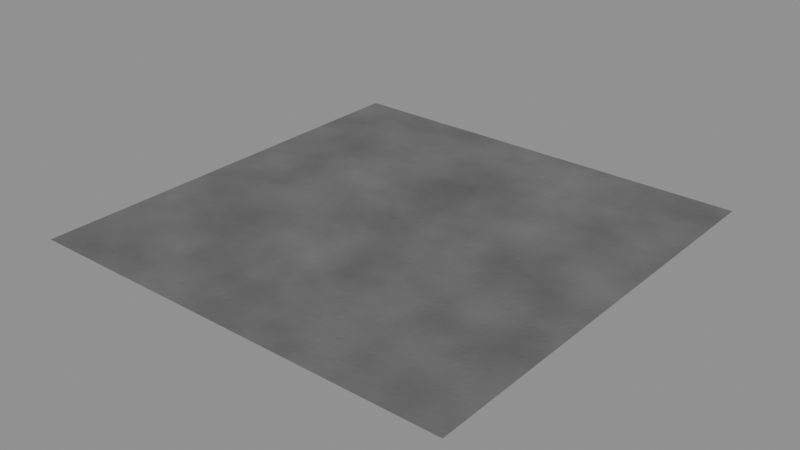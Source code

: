 # Source: Landing_regolith_node_material.blend  (saved by Blender 4.5.87; exported with 4.5.12 LTS)
import bpy
from mathutils import Matrix  # noqa: F401  (used for matrix-valued properties, if any)

bpy.ops.wm.read_factory_settings(use_empty=True)
scene = bpy.context.scene
scene.name = 'Scene'

# ---- images (referenced by path relative to the original .blend; pixels are not part of the script)
import os
ASSET_DIR = os.environ.get("B2B_ASSET_DIR", "")  # directory of the original .blend (textures are referenced by path, not embedded)
HERE = os.path.dirname(os.path.abspath(__file__))  # packed textures are extracted next to this script under _unpacked/

def load_image(name, relpath, width, height, colorspace="sRGB"):
    """Load a texture the original file referenced (path relative to the .blend, or extracted next to this script)."""
    p = next((c for c in (os.path.join(HERE, relpath), os.path.join(ASSET_DIR, relpath)) if relpath and os.path.exists(c)), "")
    if p:
        img = bpy.data.images.load(p, check_existing=True)
        img.name = name
    else:  # same state as the original file: an image datablock whose file is absent (Cycles renders it pink)
        img = bpy.data.images.new(name, width, height)
        img.source = "FILE"
        img.filepath = "//" + (relpath or name)
    img.colorspace_settings.name = colorspace
    return img
img_landing_node_color_png = load_image('landing-node-color.png', 'landing-node-color.png', 1024, 1024, 'sRGB')
img_landing_node_normal_png = load_image('landing-node-normal.png', 'landing-node-normal.png', 1024, 1024, 'Non-Color')

# ---- materials (node trees are filled in below, after node groups)
mat_landing_regolith___layered_noise_and_worn_crater_bump = bpy.data.materials.new('Landing regolith - layered noise and worn crater bump')

# ---- material node trees
mat_landing_regolith___layered_noise_and_worn_crater_bump.use_nodes = True; mat_landing_regolith___layered_noise_and_worn_crater_bump.node_tree.nodes.clear()
_N = mat_landing_regolith___layered_noise_and_worn_crater_bump.node_tree.nodes; _L = mat_landing_regolith___layered_noise_and_worn_crater_bump.node_tree.links
n0 = _N.new('ShaderNodeTexCoord'); n0.name = 'Texture Coordinate'; n0.location = (-1000, 0)
n0.label = 'Undisplaced surface coordinates'
n1 = _N.new('ShaderNodeMapping'); n1.name = 'Mapping'; n1.location = (-800, 0)
n1.label = '24 metre surface tile'
n2 = _N.new('ShaderNodeTexNoise'); n2.name = 'Noise Texture'; n2.location = (-600, 300)
n2.label = 'Broad regolith variation'
n2.inputs[3].default_value = 5.0
n3 = _N.new('ShaderNodeValToRGB'); n3.name = 'Color Ramp'; n3.location = (-350, 350)
n3.label = 'Dark lunar gray palette'
while len(n3.color_ramp.elements) > 1: n3.color_ramp.elements.remove(n3.color_ramp.elements[-1])
n3.color_ramp.elements[0].position = 0.0; n3.color_ramp.elements[0].color = (0.06, 0.06, 0.06, 1.0)
_e = n3.color_ramp.elements.new(1.0); _e.color = (0.22, 0.22, 0.22, 1.0)
n4 = _N.new('ShaderNodeTexVoronoi'); n4.name = 'Voronoi Texture'; n4.location = (-600, 0)
n4.label = 'Small illustrative crater cells'
n4.inputs[2].default_value = 35.0
n5 = _N.new('ShaderNodeFloatCurve'); n5.name = 'Float Curve'; n5.location = (-350, 0)
n5.label = 'Worn bowl and raised rim profile'
_c = n5.mapping.curves[0]
while len(_c.points) > 2: _c.points.remove(_c.points[-1])
_c.points[0].location = (0.0, 0.1); _c.points[0].handle_type = 'AUTO'
_c.points[1].location = (0.18, 0.12); _c.points[1].handle_type = 'AUTO'
_p = _c.points.new(0.32, 0.65); _p.handle_type = 'AUTO'
_p = _c.points.new(0.43, 0.5); _p.handle_type = 'AUTO'
_p = _c.points.new(1.0, 0.5); _p.handle_type = 'AUTO'
n5.mapping.update()
n6 = _N.new('ShaderNodeTexNoise'); n6.name = 'Noise Texture.001'; n6.location = (-600, -300)
n6.label = 'Fine settled dust'
n6.inputs[2].default_value = 420.0
n6.inputs[3].default_value = 3.0
n6.inputs[4].default_value = 0.7
n7 = _N.new('ShaderNodeBump'); n7.name = 'Bump'; n7.location = (-80, 0)
n7.label = 'Small crater normal detail only'
n7.inputs[0].default_value = 0.35
n7.inputs[1].default_value = 0.035
n8 = _N.new('ShaderNodeBump'); n8.name = 'Bump.001'; n8.location = (130, -100)
n8.label = 'Dust normal detail only'
n8.inputs[0].default_value = 0.3
n8.inputs[1].default_value = 0.008
n9 = _N.new('ShaderNodeBsdfPrincipled'); n9.name = 'Principled BSDF'; n9.location = (370, 180)
n9.label = 'Matte regolith'
n9.inputs[2].default_value = 0.97
n10 = _N.new('ShaderNodeOutputMaterial'); n10.name = 'Material Output'; n10.location = (650, 180)
n10.label = 'Surface only - no displacement'
n11 = _N.new('ShaderNodeTexImage'); n11.name = 'Image Texture'; n11.location = (370, -400)
n11.label = 'Baked web export DIFFUSE'
n11.image = img_landing_node_color_png
n12 = _N.new('ShaderNodeTexImage'); n12.name = 'Image Texture.001'; n12.location = (370, -400)
n12.label = 'Baked web export NORMAL'
n12.image = img_landing_node_normal_png
_L.new(n0.outputs[2], n1.inputs[0])
_L.new(n1.outputs[0], n2.inputs[0])
_L.new(n2.outputs[0], n3.inputs[0])
_L.new(n1.outputs[0], n4.inputs[0])
_L.new(n4.outputs[0], n5.inputs[1])
_L.new(n1.outputs[0], n6.inputs[0])
_L.new(n5.outputs[0], n7.inputs[3])
_L.new(n6.outputs[0], n8.inputs[3])
_L.new(n7.outputs[0], n8.inputs[4])
_L.new(n3.outputs[0], n9.inputs[0])
_L.new(n8.outputs[0], n9.inputs[5])
_L.new(n9.outputs[0], n10.inputs[0])
n10.is_active_output = True

# ---- meshes
me_plane = bpy.data.meshes.new('Plane')
me_plane.from_pydata([(-12.0, -12.0, 0.0), (12.0, -12.0, 0.0), (-12.0, 12.0, 0.0), (12.0, 12.0, 0.0)], [], [(0, 1, 3, 2)])
_uv = me_plane.uv_layers.new(name='UVMap')
_uv.uv.foreach_set('vector', [0.0, 0.0, 1.0, 0.0, 1.0, 1.0, 0.0, 1.0])
me_plane.materials.append(mat_landing_regolith___layered_noise_and_worn_crater_bump)
me_plane.update()

# ---- objects
ob_regolith_material_bake_surface___not_measured_terrain = bpy.data.objects.new('Regolith material bake surface - not measured terrain', me_plane)

# ---- transforms, parenting, visibility, modifiers, constraints
ob_regolith_material_bake_surface___not_measured_terrain.location = (0.0, 0.0, 0.0)

# ---- collection membership
scene.collection.objects.link(ob_regolith_material_bake_surface___not_measured_terrain)

# ---- scene / render settings (as saved in the file)
scene.frame_start = 1; scene.frame_end = 250; scene.frame_set(1)
scene.render.engine = 'CYCLES'
scene.cycles.samples = 16
bpy.context.view_layer.update()

# ---- added for rendering (the .blend has no active camera and no usable light): camera, sun + grey world if the file has none
cam_auto = bpy.data.cameras.new('AutoCamera')
cam_auto.lens = 50.0
cam_auto.sensor_width = 36.0
cam_auto.clip_end = 1000.0
ob_auto_camera = bpy.data.objects.new('AutoCamera', cam_auto)
scene.collection.objects.link(ob_auto_camera)
ob_auto_camera.location = (31.4032, -37.6838, 25.1225)
ob_auto_camera.rotation_euler = (1.09748, -7.21219e-08, 0.694738)
scene.camera = ob_auto_camera
light_auto_sun = bpy.data.lights.new('AutoSun', 'SUN')
light_auto_sun.energy = 3.0
light_auto_sun.angle = 0.0523599
ob_auto_sun = bpy.data.objects.new('AutoSun', light_auto_sun)
scene.collection.objects.link(ob_auto_sun)
ob_auto_sun.rotation_euler = (0.872665, 0.174533, 0.523599)
if scene.world is None:
    world_auto = bpy.data.worlds.new('AutoWorld')
    world_auto.color = (0.3, 0.3, 0.3)
    scene.world = world_auto
bpy.context.view_layer.update()
